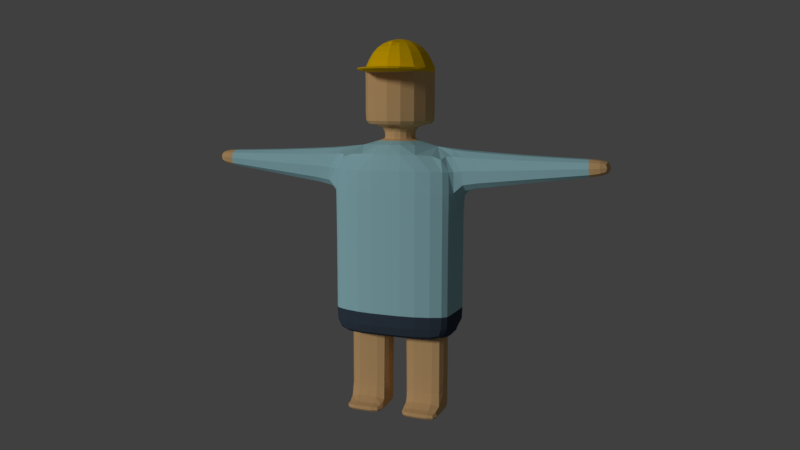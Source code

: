 # Source: 010_013.blend  (saved by Blender 2.79.0; exported with 4.5.12 LTS)
import bpy
from mathutils import Matrix  # noqa: F401  (used for matrix-valued properties, if any)

bpy.ops.wm.read_factory_settings(use_empty=True)
scene = bpy.context.scene
scene.name = 'Scene'

# ---- collections
col_collection_1 = bpy.data.collections.new('Collection 1'); scene.collection.children.link(col_collection_1)

# ---- materials (node trees are filled in below, after node groups)
mat_x = bpy.data.materials.new('マテリアル.帽子')
mat_x.alpha_threshold = 0.0
mat_x.use_transparent_shadow = False
mat_x.diffuse_color = (1.0, 0.6038, 0.0, 1.0)
mat_x.roughness = 0.5
mat_x_1 = bpy.data.materials.new('マテリアル.肌色')
mat_x_1.alpha_threshold = 0.0
mat_x_1.use_transparent_shadow = False
mat_x_1.diffuse_color = (0.8, 0.4985, 0.2274, 1.0)
mat_x_1.roughness = 0.5
mat_x_2 = bpy.data.materials.new('マテリアル.上着')
mat_x_2.alpha_threshold = 0.0
mat_x_2.use_transparent_shadow = False
mat_x_2.diffuse_color = (0.4117, 0.7323, 0.8, 1.0)
mat_x_2.roughness = 0.5
mat_x_3 = bpy.data.materials.new('マテリアル.ズボン')
mat_x_3.alpha_threshold = 0.0
mat_x_3.use_transparent_shadow = False
mat_x_3.diffuse_color = (0.04986, 0.07144, 0.1025, 1.0)
mat_x_3.roughness = 0.5

# ---- material node trees

# ---- world
world_world = bpy.data.worlds.new('World'); scene.world = world_world
world_world.color = (0.05088, 0.05088, 0.05088)
world_world.use_sun_shadow = False
world_world.sun_shadow_jitter_overblur = 0.0
world_world.cycles.sampling_method = 'MANUAL'

# ---- cameras
cam_camera = bpy.data.cameras.new('Camera')
cam_camera.clip_end = 100.0
cam_camera.lens = 35.0
cam_camera.sensor_width = 32.0
cam_camera.sensor_height = 18.0
cam_camera.ortho_scale = 7.314
cam_camera.dof.focus_distance = 0.0
cam_camera.dof.aperture_fstop = 128.0

# ---- lights
light_lamp = bpy.data.lights.new('Lamp', 'SUN')
light_lamp.transmission_factor = 0.0
light_lamp.cutoff_distance = 30.0
light_lamp.angle = 0.1993
light_lamp.energy = 1.0
light_lamp.shadow_buffer_clip_start = 1.001
light_lamp.shadow_soft_size = 0.1
light_lamp.shadow_cascade_max_distance = 1000.0

# ---- meshes
me_x = bpy.data.meshes.new('立方体')
me_x.from_pydata([(0.5, 0.323, 1.379), (0.5, -0.6459, 1.791), (1.0, 0.323, 1.791), (0.5, 0.6459, 1.791), (1.0, -0.323, 1.791), (1.013, 0.323, 3.819), (0.5, -0.323, 1.379), (0.1954, -0.1954, 4.65), (1.013, -0.323, 3.819), (0.5, 0.6459, 3.832), (0.5, -0.6459, 3.832), (1.0, -0.4664, 3.832), (1.0, 0.4664, 3.832), (1.0, 0.323, 1.379), (0.5, -0.6459, 1.379), (1.0, -0.4664, 1.791), (0.5, 0.6459, 1.379), (1.0, 0.4664, 1.791), (0.4466, 0.4466, 5.727), (1.0, -0.323, 1.379), (0.2764, -1.544e-08, 4.65), (1.013, -4.657e-10, 3.819), (1.0, -0.323, 3.015), (0.5, -0.6459, 3.015), (0.5, 0.6459, 3.015), (1.0, 0.323, 3.015), (1.0, 2.223e-17, 1.791), (0.8385, 0.2186, 0.6106), (1.0, -8.999e-18, 3.015), (0.6316, -3.54e-08, 4.878), (1.0, 2.716e-17, 1.379), (1.0, -0.4664, 3.015), (1.0, 0.4664, 3.015), (0.4466, 0.4466, 5.807), (0.6316, -3.54e-08, 5.727), (0.4466, -0.4466, 5.807), (1.0, 0.4664, 1.379), (1.0, -0.4664, 1.379), (0.6316, -3.54e-08, 5.807), (-0.1954, 0.1954, 4.878), (-0.2764, 8.719e-09, 4.878), (-0.1954, -0.1954, 4.878), (0.6316, -3.54e-08, 5.807), (0.4466, -0.4466, 4.878), (0.4466, 0.4466, 4.878), (0.5045, -2.832e-08, 6.072), (0.4466, -0.4466, 5.807), (0.4466, 0.4466, 5.807), (0.3106, -1.974e-08, 6.208), (0.3455, -0.3838, 6.072), (0.3455, 0.3838, 6.072), (0.4466, -0.4466, 5.727), (0.2065, -0.2513, 6.208), (0.2065, 0.2513, 6.208), (-0.07229, 1.054e-09, 6.208), (0.4466, -0.4466, 5.727), (0.4466, -0.9885, 5.807), (0.4466, -0.9885, 5.727), (0.9868, 0.323, 4.497), (0.9868, -0.323, 4.497), (0.5, -0.6459, 4.51), (1.0, -0.4664, 4.51), (0.5, 0.6459, 4.51), (1.0, 0.4664, 4.51), (0.9868, -4.657e-10, 4.497), (0.6316, -3.54e-08, 5.727), (0.5, 0.2186, 1.379), (0.4466, 0.4466, 5.727), (0.8385, 0.2186, 0.1572), (0.5, -0.2186, 1.379), (0.1615, -0.2186, 1.379), (0.8385, -0.2186, 1.379), (0.8385, 2.128e-09, 1.379), (0.2764, -1.544e-08, 4.65), (0.5, 0.2186, 0.6106), (0.1615, 0.2186, 0.6106), (0.5, -0.2186, 0.6106), (0.1615, -0.2186, 0.6106), (0.8385, -0.2186, 0.6106), (0.8385, 3.514e-09, 0.6106), (0.1615, 3.554e-09, 0.6106), (0.5, 0.2186, 0.1572), (0.1615, 0.2186, 0.1572), (0.5, -0.5106, 0.1131), (0.5, -0.2186, 0.1572), (0.1615, -0.2186, 0.1572), (0.8385, -0.2186, 0.1572), (0.8385, 4.568e-09, 0.1572), (0.1615, 4.442e-09, 0.1572), (0.5, 0.09116, -0.0004288), (0.5, -0.2186, -0.0004288), (0.1615, -0.2186, -0.0004288), (0.8385, -0.2186, -0.0004288), (0.8385, 0.09116, -0.0004288), (0.1615, 0.09116, -0.0004288), (0.1615, -0.5106, 0.1131), (0.8385, -0.5106, 0.1131), (0.5, -0.5023, -0.0004288), (0.1615, -0.5023, -0.0004288), (0.8385, -0.5023, -0.0004288), (0.1954, -0.1954, 4.65), (0.1954, 0.1954, 4.65), (0.1615, -0.2186, 1.379), (0.1954, 0.1954, 4.65), (0.5, 0.2186, 1.379), (0.1954, -0.1954, 4.878), (0.2764, -1.544e-08, 4.878), (0.8385, -0.2186, 1.379), (0.1954, 0.1954, 4.878), (0.8385, 2.115e-09, 1.379), (0.5, -0.2186, 1.379), (0.8385, 0.2186, 1.379), (0.1615, 2.058e-09, 1.379), (0.1615, 0.2186, 1.379), (0.1615, 2.065e-09, 1.379), (0.8385, 0.2186, 1.379), (0.1615, 0.2186, 1.379), (0.1323, -1.348e-08, 6.256), (0.09353, -0.09364, 6.256), (0.09353, 0.09364, 6.256), (0.4466, 0.4466, 4.984), (0.6316, -3.54e-08, 4.984), (0.4466, -0.4466, 4.984), (2.156, 0.2716, 4.426), (2.179, 0.2716, 3.983), (2.156, -0.2716, 4.426), (2.179, -0.2716, 3.983), (2.179, -4.163e-10, 3.983), (2.156, -4.163e-10, 4.426), (3.151, 0.2082, 4.394), (3.169, 0.2082, 4.115), (3.151, -0.2082, 4.394), (3.169, -0.2082, 4.115), (3.169, -3.515e-10, 4.115), (3.151, -3.515e-10, 4.394), (3.48, 0.1692, 4.374), (3.493, 0.1692, 4.175), (3.48, -0.1692, 4.374), (3.493, -0.1692, 4.175), (3.493, -3.077e-10, 4.175), (3.48, -3.077e-10, 4.374), (1.307, -0.3089, 4.477), (1.307, -4.521e-10, 4.477), (1.333, -0.3089, 3.864), (1.333, -4.521e-10, 3.864), (1.333, 0.3089, 3.864), (1.307, 0.3089, 4.477), (3.151, -3.515e-10, 4.394), (3.151, 0.2082, 4.394), (3.169, 0.2082, 4.115), (3.169, -3.515e-10, 4.115), (3.151, -0.2082, 4.394), (3.169, -0.2082, 4.115), (3.151, -0.2082, 4.394), (3.151, -3.515e-10, 4.394), (3.169, -3.515e-10, 4.115), (3.169, -0.2082, 4.115), (3.151, 0.2082, 4.394), (3.169, 0.2082, 4.115), (0.149, 0.2186, 1.379), (0.149, -0.2186, 1.379), (0.5, 0.2186, 1.379), (0.8385, -0.2186, 1.379), (0.149, 1.998e-09, 1.379), (0.8385, 0.2186, 1.379), (0.5, -0.2186, 1.379), (0.8385, 2.043e-09, 1.379), (0.5, 0.6459, 1.791), (1.0, -0.323, 1.791), (1.0, 0.323, 1.791), (0.5, -0.6459, 1.791), (1.0, 2.223e-17, 1.791), (1.0, 0.4664, 1.791), (1.0, -0.4664, 1.791), (0.5, -0.6459, 1.791), (0.5, 0.6459, 1.791), (1.0, -0.323, 1.791), (1.0, 0.323, 1.791), (1.0, 2.223e-17, 1.791), (1.0, 0.4664, 1.791), (1.0, -0.4664, 1.791), (-0.5, 0.323, 1.379), (-0.5, -0.6459, 1.791), (-1.0, 0.323, 1.791), (-0.5, 0.6459, 1.791), (-1.0, -0.323, 1.791), (-1.013, 0.323, 3.819), (-0.5, -0.323, 1.379), (-0.1954, -0.1954, 4.65), (-1.013, -0.323, 3.819), (-0.5, 0.6459, 3.832), (-0.5, -0.6459, 3.832), (-1.0, -0.4664, 3.832), (-1.0, 0.4664, 3.832), (-1.0, 0.323, 1.379), (-0.5, -0.6459, 1.379), (-1.0, -0.4664, 1.791), (-0.5, 0.6459, 1.379), (0.0, 0.2764, 4.65), (-1.0, 0.4664, 1.791), (0.0, 0.323, 1.379), (-0.4466, 0.4466, 5.727), (0.0, -0.6459, 1.791), (-1.0, -0.323, 1.379), (-0.2764, -1.544e-08, 4.65), (0.0, -0.2764, 4.65), (0.0, 0.6459, 3.832), (-1.013, -4.657e-10, 3.819), (-1.0, -0.323, 3.015), (0.0, -0.323, 1.379), (-0.5, -0.6459, 3.015), (0.0, 0.6459, 1.791), (-0.5, 0.6459, 3.015), (-1.0, 0.323, 3.015), (-1.0, 2.223e-17, 1.791), (0.0, -0.6459, 3.832), (-0.8385, 0.2186, 0.6106), (0.0, -5.748e-11, 1.379), (-1.0, -8.999e-18, 3.015), (0.0, -0.6459, 3.015), (0.0, 0.6459, 3.015), (-0.6316, -3.54e-08, 4.878), (0.0, 0.6459, 1.379), (-1.0, 2.716e-17, 1.379), (0.0, -0.6459, 1.379), (-1.0, -0.4664, 3.015), (-1.0, 0.4664, 3.015), (-0.4466, 0.4466, 5.807), (-0.6316, -3.54e-08, 5.727), (-0.4466, -0.4466, 5.807), (-1.0, 0.4664, 1.379), (0.0, -0.6316, 5.727), (-1.0, -0.4664, 1.379), (0.0, 0.6316, 5.807), (-0.6316, -3.54e-08, 5.807), (0.1954, 0.1954, 4.878), (0.2764, 8.719e-09, 4.878), (0.0, 0.2764, 4.878), (0.0, -0.6316, 5.807), (0.1954, -0.1954, 4.878), (0.0, -0.2764, 4.878), (-0.6316, -3.54e-08, 5.807), (-0.4466, -0.4466, 4.878), (0.0, 0.6316, 4.878), (-0.4466, 0.4466, 4.878), (0.0, -0.6316, 4.878), (-0.5045, -2.832e-08, 6.072), (-0.4466, -0.4466, 5.807), (0.0, 0.6316, 5.807), (-0.4466, 0.4466, 5.807), (0.0, -0.6316, 5.807), (-0.3106, -1.974e-08, 6.208), (-0.3455, -0.3838, 6.072), (0.0, 0.5427, 6.072), (-0.3455, 0.3838, 6.072), (0.0, -0.5427, 6.072), (-0.4466, -0.4466, 5.727), (-0.2065, -0.2513, 6.208), (0.0, 0.3554, 6.208), (-0.2065, 0.2513, 6.208), (0.0, -0.3554, 6.208), (0.07229, 1.054e-09, 6.208), (0.0, 0.6316, 5.727), (0.0, 0.6316, 5.727), (0.0, -0.6316, 5.727), (-0.4466, -0.4466, 5.727), (0.0, -1.174, 5.727), (0.0, -1.174, 5.807), (-0.4466, -0.9885, 5.807), (-0.4466, -0.9885, 5.727), (-0.9868, 0.323, 4.497), (-0.9868, -0.323, 4.497), (-0.5, -0.6459, 4.51), (-1.0, -0.4664, 4.51), (-0.5, 0.6459, 4.51), (-1.0, 0.4664, 4.51), (0.0, -0.6459, 4.51), (-0.9868, -4.657e-10, 4.497), (0.0, 0.6459, 4.51), (-0.6316, -3.54e-08, 5.727), (-0.5, 0.2186, 1.379), (-0.4466, 0.4466, 5.727), (-0.8385, 0.2186, 0.1572), (-0.5, -0.2186, 1.379), (-0.1615, -0.2186, 1.379), (-0.8385, -0.2186, 1.379), (-0.8385, 2.128e-09, 1.379), (-0.2764, -1.544e-08, 4.65), (-0.5, 0.2186, 0.6106), (-0.1615, 0.2186, 0.6106), (-0.5, -0.2186, 0.6106), (-0.1615, -0.2186, 0.6106), (-0.8385, -0.2186, 0.6106), (-0.8385, 3.514e-09, 0.6106), (-0.1615, 3.554e-09, 0.6106), (-0.5, 0.2186, 0.1572), (-0.1615, 0.2186, 0.1572), (-0.5, -0.5106, 0.1131), (-0.5, -0.2186, 0.1572), (-0.1615, -0.2186, 0.1572), (-0.8385, -0.2186, 0.1572), (-0.8385, 4.568e-09, 0.1572), (-0.1615, 4.442e-09, 0.1572), (-0.5, 0.09116, -0.0004288), (-0.5, -0.2186, -0.0004288), (-0.1615, -0.2186, -0.0004288), (-0.8385, -0.2186, -0.0004288), (-0.8385, 0.09116, -0.0004288), (-0.1615, 0.09116, -0.0004288), (-0.1615, -0.5106, 0.1131), (-0.8385, -0.5106, 0.1131), (-0.5, -0.5023, -0.0004288), (-0.1615, -0.5023, -0.0004288), (-0.8385, -0.5023, -0.0004288), (0.0, -0.2764, 4.65), (0.0, 0.2764, 4.65), (-0.1954, -0.1954, 4.65), (-0.1954, 0.1954, 4.65), (-0.1615, -0.2186, 1.379), (-0.1954, 0.1954, 4.65), (-0.5, 0.2186, 1.379), (-0.1954, -0.1954, 4.878), (-0.2764, -1.544e-08, 4.878), (-0.8385, -0.2186, 1.379), (-0.1954, 0.1954, 4.878), (-0.8385, 2.115e-09, 1.379), (-0.5, -0.2186, 1.379), (-0.8385, 0.2186, 1.379), (-0.1615, 2.058e-09, 1.379), (-0.1615, 0.2186, 1.379), (-0.1615, 2.065e-09, 1.379), (-0.8385, 0.2186, 1.379), (-0.1615, 0.2186, 1.379), (-0.1323, -1.348e-08, 6.256), (-0.09353, -0.09364, 6.256), (0.0, 0.1324, 6.256), (-0.09353, 0.09364, 6.256), (0.0, -0.1324, 6.256), (0.0, -5.729e-09, 6.276), (-0.4466, 0.4466, 4.984), (0.0, -0.6316, 4.984), (-0.6316, -3.54e-08, 4.984), (0.0, 0.6316, 4.984), (-0.4466, -0.4466, 4.984), (-2.156, 0.2716, 4.426), (-2.179, 0.2716, 3.983), (-2.156, -0.2716, 4.426), (-2.179, -0.2716, 3.983), (-2.179, -4.163e-10, 3.983), (-2.156, -4.163e-10, 4.426), (-3.151, 0.2082, 4.394), (-3.169, 0.2082, 4.115), (-3.151, -0.2082, 4.394), (-3.169, -0.2082, 4.115), (-3.169, -3.515e-10, 4.115), (-3.151, -3.515e-10, 4.394), (-3.48, 0.1692, 4.374), (-3.493, 0.1692, 4.175), (-3.48, -0.1692, 4.374), (-3.493, -0.1692, 4.175), (-3.493, -3.077e-10, 4.175), (-3.48, -3.077e-10, 4.374), (-1.307, -0.3089, 4.477), (-1.307, -4.521e-10, 4.477), (-1.333, -0.3089, 3.864), (-1.333, -4.521e-10, 3.864), (-1.333, 0.3089, 3.864), (-1.307, 0.3089, 4.477), (-3.151, -3.515e-10, 4.394), (-3.151, 0.2082, 4.394), (-3.169, 0.2082, 4.115), (-3.169, -3.515e-10, 4.115), (-3.151, -0.2082, 4.394), (-3.169, -0.2082, 4.115), (-3.151, -0.2082, 4.394), (-3.151, -3.515e-10, 4.394), (-3.169, -3.515e-10, 4.115), (-3.169, -0.2082, 4.115), (-3.151, 0.2082, 4.394), (-3.169, 0.2082, 4.115), (-0.149, 0.2186, 1.379), (-0.149, -0.2186, 1.379), (-0.5, 0.2186, 1.379), (-0.8385, -0.2186, 1.379), (-0.149, 1.998e-09, 1.379), (-0.8385, 0.2186, 1.379), (-0.5, -0.2186, 1.379), (-0.8385, 2.043e-09, 1.379), (-0.5, 0.6459, 1.791), (-1.0, -0.323, 1.791), (-1.0, 0.323, 1.791), (-0.5, -0.6459, 1.791), (-1.0, 2.223e-17, 1.791), (0.0, 0.6459, 1.791), (0.0, -0.6459, 1.791), (-1.0, 0.4664, 1.791), (-1.0, -0.4664, 1.791), (-0.5, -0.6459, 1.791), (-0.5, 0.6459, 1.791), (-1.0, -0.323, 1.791), (-1.0, 0.323, 1.791), (-1.0, 2.223e-17, 1.791), (0.0, 0.6459, 1.791), (0.0, -0.6459, 1.791), (-1.0, 0.4664, 1.791), (-1.0, -0.4664, 1.791)], [(39, 40), (40, 41), (41, 240), (39, 237), (235, 236), (236, 239), (239, 240), (235, 237)], [(393, 220, 24, 167), (177, 2, 26, 178), (174, 1, 202, 403), (180, 15, 1, 174), (171, 28, 22, 168), (179, 17, 2, 177), (172, 32, 25, 169), (402, 211, 3, 175), (176, 4, 15, 180), (25, 5, 21, 28), (209, 6, 14, 224), (30, 19, 71, 72), (60, 7, 205, 276), (200, 0, 66, 113), (32, 12, 5, 25), (62, 103, 20, 7, 60, 61, 59, 64, 58, 63), (222, 16, 0, 200), (173, 31, 23, 170), (67, 263, 262, 18), (28, 21, 8, 22), (24, 9, 12, 32), (23, 10, 215, 219), (65, 67, 18, 34), (250, 46, 35, 238), (13, 30, 72, 111), (31, 11, 10, 23), (220, 206, 9, 24), (22, 8, 11, 31), (16, 36, 13, 0), (6, 209, 70, 69), (42, 47, 33, 38), (178, 26, 4, 176), (175, 3, 17, 179), (170, 23, 219, 394), (169, 25, 28, 171), (167, 24, 32, 172), (168, 22, 31, 173), (51, 65, 34, 55), (6, 19, 37, 14), (47, 248, 233, 33), (264, 51, 55, 231), (46, 42, 38, 35), (120, 342, 263, 67), (121, 120, 67, 65), (105, 106, 29, 43), (108, 237, 243, 44), (122, 121, 65, 51), (340, 122, 51, 264), (18, 262, 248, 47), (46, 250, 267, 56), (106, 108, 44, 29), (240, 105, 43, 245), (238, 35, 49, 255), (38, 33, 50, 45), (55, 34, 42, 46), (34, 18, 47, 42), (255, 49, 52, 260), (45, 50, 53, 48), (49, 45, 48, 52), (50, 253, 258, 53), (33, 233, 253, 50), (35, 38, 45, 49), (258, 54, 338, 335), (53, 258, 335, 119), (205, 7, 100, 314), (20, 103, 101, 73), (7, 20, 73, 100), (103, 198, 315, 101), (266, 57, 56, 267), (231, 55, 57, 266), (55, 46, 56, 57), (10, 60, 276, 215), (9, 62, 63, 12), (8, 59, 61, 11), (206, 278, 62, 9), (11, 61, 60, 10), (12, 63, 58, 5), (161, 164, 27, 74), (163, 159, 75, 80), (162, 165, 76, 78), (164, 166, 79, 27), (209, 217, 114, 70), (19, 6, 69, 71), (217, 200, 113, 114), (0, 13, 111, 66), (27, 79, 87, 68), (79, 78, 86, 87), (75, 74, 81, 82), (76, 77, 85, 84), (160, 163, 80, 77), (165, 160, 77, 76), (159, 161, 74, 75), (166, 162, 78, 79), (87, 86, 92, 93), (92, 86, 96, 99), (85, 88, 94, 91), (78, 76, 84, 86), (80, 75, 82, 88), (74, 27, 68, 81), (77, 80, 88, 85), (89, 93, 92, 90), (94, 89, 90, 91), (81, 89, 94, 82), (68, 87, 93), (90, 92, 99, 97), (88, 82, 94), (83, 95, 98, 97), (96, 83, 97, 99), (84, 85, 95, 83), (91, 90, 97, 98), (85, 91, 98, 95), (86, 84, 83, 96), (81, 68, 93, 89), (198, 103, 62, 278), (314, 100, 105, 240), (73, 101, 108, 106), (100, 73, 106, 105), (101, 315, 237, 108), (66, 111, 115, 104), (114, 113, 116, 112), (71, 69, 110, 107), (111, 72, 109, 115), (70, 114, 112, 102), (69, 70, 102, 110), (113, 66, 104, 116), (72, 71, 107, 109), (117, 338, 337, 118), (119, 335, 338, 117), (52, 48, 117, 118), (54, 260, 337, 338), (48, 53, 119, 117), (260, 52, 118, 337), (245, 43, 122, 340), (43, 29, 121, 122), (29, 44, 120, 121), (44, 243, 342, 120), (142, 141, 125, 128), (148, 147, 134, 129), (141, 143, 126, 125), (143, 144, 127, 126), (144, 145, 124, 127), (146, 142, 128, 123), (145, 146, 123, 124), (154, 153, 137, 140), (150, 149, 130, 133), (149, 148, 129, 130), (147, 151, 131, 134), (152, 150, 133, 132), (151, 152, 132, 131), (135, 140, 137, 138, 139, 136), (156, 155, 139, 138), (153, 156, 138, 137), (157, 154, 140, 135), (155, 158, 136, 139), (158, 157, 135, 136), (5, 58, 146, 145), (58, 64, 142, 146), (21, 5, 145, 144), (8, 21, 144, 143), (59, 8, 143, 141), (64, 59, 141, 142), (125, 126, 152, 151), (126, 127, 150, 152), (128, 125, 151, 147), (124, 123, 148, 149), (127, 124, 149, 150), (123, 128, 147, 148), (130, 129, 157, 158), (133, 130, 158, 155), (129, 134, 154, 157), (131, 132, 156, 153), (132, 133, 155, 156), (134, 131, 153, 154), (109, 107, 162, 166), (116, 104, 161, 159), (110, 102, 160, 165), (102, 112, 163, 160), (115, 109, 166, 164), (107, 110, 165, 162), (112, 116, 159, 163), (104, 115, 164, 161), (4, 168, 173, 15), (3, 167, 172, 17), (2, 169, 171, 26), (1, 170, 394, 202), (15, 173, 170, 1), (17, 172, 169, 2), (26, 171, 168, 4), (211, 393, 167, 3), (16, 175, 179, 36), (30, 178, 176, 19), (19, 176, 180, 37), (222, 402, 175, 16), (36, 179, 177, 13), (37, 180, 174, 14), (14, 174, 403, 224), (13, 177, 178, 30), (393, 388, 212, 220), (400, 401, 214, 183), (397, 403, 202, 182), (405, 397, 182, 196), (392, 389, 208, 218), (404, 400, 183, 199), (395, 390, 213, 226), (402, 398, 184, 211), (399, 405, 196, 185), (213, 218, 207, 186), (209, 224, 195, 187), (223, 286, 285, 203), (272, 276, 205, 188), (200, 329, 280, 181), (226, 213, 186, 193), (274, 275, 270, 277, 271, 273, 272, 188, 204, 319), (222, 200, 181, 197), (396, 391, 210, 225), (281, 201, 262, 263), (218, 208, 189, 207), (212, 226, 193, 190), (210, 219, 215, 191), (279, 228, 201, 281), (250, 238, 229, 247), (194, 327, 286, 223), (225, 210, 191, 192), (220, 212, 190, 206), (208, 225, 192, 189), (197, 181, 194, 230), (187, 283, 284, 209), (241, 234, 227, 249), (401, 399, 185, 214), (398, 404, 199, 184), (391, 394, 219, 210), (390, 392, 218, 213), (388, 395, 226, 212), (389, 396, 225, 208), (256, 265, 228, 279), (187, 195, 232, 203), (249, 227, 233, 248), (264, 231, 265, 256), (247, 229, 234, 241), (339, 281, 263, 342), (341, 279, 281, 339), (321, 242, 221, 322), (324, 244, 243, 237), (343, 256, 279, 341), (340, 264, 256, 343), (201, 249, 248, 262), (247, 268, 267, 250), (322, 221, 244, 324), (240, 245, 242, 321), (238, 255, 252, 229), (234, 246, 254, 227), (265, 247, 241, 228), (228, 241, 249, 201), (255, 260, 257, 252), (246, 251, 259, 254), (252, 257, 251, 246), (254, 259, 258, 253), (227, 254, 253, 233), (229, 252, 246, 234), (258, 335, 338, 261), (259, 336, 335, 258), (205, 314, 316, 188), (204, 287, 317, 319), (188, 316, 287, 204), (319, 317, 315, 198), (266, 267, 268, 269), (231, 266, 269, 265), (265, 269, 268, 247), (191, 215, 276, 272), (190, 193, 275, 274), (189, 192, 273, 271), (206, 190, 274, 278), (192, 191, 272, 273), (193, 186, 270, 275), (382, 288, 216, 385), (384, 294, 289, 380), (383, 292, 290, 386), (385, 216, 293, 387), (209, 284, 330, 217), (203, 285, 283, 187), (217, 330, 329, 200), (181, 280, 327, 194), (216, 282, 301, 293), (293, 301, 300, 292), (289, 296, 295, 288), (290, 298, 299, 291), (381, 291, 294, 384), (386, 290, 291, 381), (380, 289, 288, 382), (387, 293, 292, 383), (301, 307, 306, 300), (306, 313, 310, 300), (299, 305, 308, 302), (292, 300, 298, 290), (294, 302, 296, 289), (288, 295, 282, 216), (291, 299, 302, 294), (303, 304, 306, 307), (308, 305, 304, 303), (295, 296, 308, 303), (282, 307, 301), (304, 311, 313, 306), (302, 308, 296), (297, 311, 312, 309), (310, 313, 311, 297), (298, 297, 309, 299), (305, 312, 311, 304), (299, 309, 312, 305), (300, 310, 297, 298), (295, 303, 307, 282), (198, 278, 274, 319), (314, 240, 321, 316), (287, 322, 324, 317), (316, 321, 322, 287), (317, 324, 237, 315), (280, 320, 331, 327), (330, 328, 332, 329), (285, 323, 326, 283), (327, 331, 325, 286), (284, 318, 328, 330), (283, 326, 318, 284), (329, 332, 320, 280), (286, 325, 323, 285), (333, 334, 337, 338), (336, 333, 338, 335), (257, 334, 333, 251), (261, 338, 337, 260), (251, 333, 336, 259), (260, 337, 334, 257), (245, 340, 343, 242), (242, 343, 341, 221), (221, 341, 339, 244), (244, 339, 342, 243), (363, 349, 346, 362), (369, 350, 355, 368), (362, 346, 347, 364), (364, 347, 348, 365), (365, 348, 345, 366), (367, 344, 349, 363), (366, 345, 344, 367), (375, 361, 358, 374), (371, 354, 351, 370), (370, 351, 350, 369), (368, 355, 352, 372), (373, 353, 354, 371), (372, 352, 353, 373), (356, 357, 360, 359, 358, 361), (377, 359, 360, 376), (374, 358, 359, 377), (378, 356, 361, 375), (376, 360, 357, 379), (379, 357, 356, 378), (186, 366, 367, 270), (270, 367, 363, 277), (207, 365, 366, 186), (189, 364, 365, 207), (271, 362, 364, 189), (277, 363, 362, 271), (346, 372, 373, 347), (347, 373, 371, 348), (349, 368, 372, 346), (345, 370, 369, 344), (348, 371, 370, 345), (344, 369, 368, 349), (351, 379, 378, 350), (354, 376, 379, 351), (350, 378, 375, 355), (352, 374, 377, 353), (353, 377, 376, 354), (355, 375, 374, 352), (325, 387, 383, 323), (332, 380, 382, 320), (326, 386, 381, 318), (318, 381, 384, 328), (331, 385, 387, 325), (323, 383, 386, 326), (328, 384, 380, 332), (320, 382, 385, 331), (185, 196, 396, 389), (184, 199, 395, 388), (183, 214, 392, 390), (182, 202, 394, 391), (196, 182, 391, 396), (199, 183, 390, 395), (214, 185, 389, 392), (211, 184, 388, 393), (197, 230, 404, 398), (223, 203, 399, 401), (203, 232, 405, 399), (222, 197, 398, 402), (230, 194, 400, 404), (232, 195, 397, 405), (195, 224, 403, 397), (194, 223, 401, 400)])
me_x.polygons.foreach_set('material_index', [2, 3, 3, 3, 2, 3, 2, 3, 3, 2, 3, 3, 2, 3, 2, 2, 3, 2, 1, 2, 2, 2, 1, 0, 3, 2, 2, 2, 3, 3, 0, 3, 3, 2, 2, 2, 2, 1, 3, 0, 1, 0, 1, 1, 1, 1, 1, 1, 0, 0, 1, 1, 0, 0, 0, 0, 0, 0, 0, 0, 0, 0, 0, 0, 1, 1, 1, 1, 0, 0, 0, 2, 2, 2, 2, 2, 2, 1, 1, 1, 1, 3, 3, 3, 3, 1, 1, 1, 1, 1, 1, 1, 1, 1, 1, 1, 1, 1, 1, 1, 1, 1, 1, 1, 1, 1, 1, 1, 1, 1, 1, 1, 1, 2, 1, 1, 1, 1, 3, 3, 3, 3, 3, 3, 3, 3, 0, 0, 0, 0, 0, 0, 1, 1, 1, 1, 2, 2, 2, 2, 2, 2, 2, 1, 2, 2, 2, 2, 2, 1, 1, 1, 1, 1, 1, 2, 2, 2, 2, 2, 2, 2, 2, 2, 2, 2, 2, 1, 1, 1, 1, 1, 1, 1, 1, 1, 1, 1, 1, 1, 1, 2, 2, 2, 2, 2, 2, 2, 2, 3, 3, 3, 3, 3, 3, 3, 3, 2, 3, 3, 3, 2, 3, 2, 3, 3, 2, 3, 3, 2, 3, 2, 2, 3, 2, 1, 2, 2, 2, 1, 0, 3, 2, 2, 2, 3, 3, 0, 3, 3, 2, 2, 2, 2, 1, 3, 0, 1, 0, 1, 1, 1, 1, 1, 1, 0, 0, 1, 1, 0, 0, 0, 0, 0, 0, 0, 0, 0, 0, 0, 0, 1, 1, 1, 1, 0, 0, 0, 2, 2, 2, 2, 2, 2, 1, 1, 1, 1, 3, 3, 3, 3, 1, 1, 1, 1, 1, 1, 1, 1, 1, 1, 1, 1, 1, 1, 1, 1, 1, 1, 1, 1, 1, 1, 1, 1, 1, 1, 1, 1, 2, 1, 1, 1, 1, 3, 3, 3, 3, 3, 3, 3, 3, 0, 0, 0, 0, 0, 0, 1, 1, 1, 1, 2, 2, 2, 2, 2, 2, 2, 1, 2, 2, 2, 2, 2, 1, 1, 1, 1, 1, 1, 2, 2, 2, 2, 2, 2, 2, 2, 2, 2, 2, 2, 1, 1, 1, 1, 1, 1, 1, 1, 1, 1, 1, 1, 1, 1, 2, 2, 2, 2, 2, 2, 2, 2, 3, 3, 3, 3, 3, 3, 3, 3])
me_x.materials.append(mat_x)
me_x.materials.append(mat_x_1)
me_x.materials.append(mat_x_2)
me_x.materials.append(mat_x_3)
me_x.use_remesh_preserve_volume = False
me_x.use_remesh_preserve_attributes = False
me_x.use_mirror_vertex_groups = False
me_x.update()
arm_x = bpy.data.armatures.new('アーマチュア')  # bones are not reproduced

# ---- objects
ob_x = bpy.data.objects.new('アーマチュア', arm_x)
ob_x_1 = bpy.data.objects.new('立方体', me_x)
ob_x_2 = bpy.data.objects.new('エンプティ', None)
ob_camera = bpy.data.objects.new('Camera', cam_camera)
ob_lamp = bpy.data.objects.new('Lamp', light_lamp)

# ---- transforms, parenting, visibility, modifiers, constraints
ob_x.location = (0.0, 0.0, 0.0)
ob_x.show_in_front = True
ob_x.lineart.crease_threshold = 0.0
ob_x_1.parent = ob_x
ob_x_1.location = (0.0, 0.0, 0.0)
ob_x_1.rotation_euler = (6.217e-14, 0.0009135, 1.361e-10)
ob_x_1.lineart.crease_threshold = 0.0
_vg = ob_x_1.vertex_groups.new(name='body')
for _i, _w in zip([0, 1, 2, 3, 4, 5, 6, 8, 9, 10, 11, 12, 13, 14, 15, 16, 17, 19, 21, 22, 23, 24, 25, 26, 28, 31, 32, 36, 37, 60, 62, 66, 69, 70, 71, 102, 104, 107, 110, 111, 112, 113, 114, 115, 116, 159, 160, 163, 167, 168, 169, 170, 171, 172, 173, 174, 175, 176, 177, 178, 179, 180, 181, 182, 183, 184, 185, 186, 187, 189, 190, 191, 192, 193, 194, 195, 196, 197, 199, 200, 202, 203, 206, 207, 208, 209, 210, 211, 212, 213, 214, 215, 217, 218, 219, 220, 222, 224, 225, 226, 230, 232, 272, 274, 276, 278, 280, 283, 284, 285, 318, 320, 323, 326, 327, 328, 329, 330, 331, 332, 380, 381, 384, 388, 389, 390, 391, 392, 393, 394, 395, 396, 397, 398, 399, 400, 401, 402, 403, 404, 405], [0.102, 0.1866, 0.05496, 0.1837, 0.05568, 0.05049, 0.1279, 0.04684, 0.2292, 0.2278, 0.1077, 0.1057, 0.01428, 0.1553, 0.0786, 0.1443, 0.07735, 0.02173, 0.07068, 0.6629, 0.7665, 0.7658, 0.6601, 0.0304, 0.6506, 0.6827, 0.6803, 0.05972, 0.06141, 0.03335, 0.03703, 0.06749, 0.08379, 0.3421, 0.01281, 0.2937, 0.0614, 0.009543, 0.07467, 0.004184, 0.3228, 0.3289, 0.3745, 0.001573, 0.2841, 0.106, 0.1071, 0.121, 0.2259, 0.09218, 0.09173, 0.2272, 0.0751, 0.1157, 0.1165, 0.1777, 0.1737, 0.04596, 0.0442, 0.01598, 0.06894, 0.07047, 0.1053, 0.1868, 0.05509, 0.1842, 0.05555, 0.05089, 0.1278, 0.0479, 0.2294, 0.228, 0.1083, 0.1061, 0.01508, 0.1553, 0.07853, 0.1457, 0.07758, 0.5441, 0.6324, 0.01942, 0.6094, 0.07138, 0.6649, 0.5496, 0.7679, 0.6305, 0.7672, 0.662, 0.03032, 0.6079, 0.4956, 0.6527, 0.8624, 0.8621, 0.5839, 0.5871, 0.6845, 0.6822, 0.06022, 0.0609, 0.03099, 0.03715, 0.09171, 0.09359, 0.07353, 0.08353, 0.3426, 0.008184, 0.2941, 0.06644, 0.00587, 0.07446, 0.005611, 0.3236, 0.3307, 0.3753, 0.003308, 0.2859, 0.1067, 0.1072, 0.1214, 0.2264, 0.09232, 0.09196, 0.2275, 0.07525, 0.6572, 0.6581, 0.116, 0.1166, 0.1777, 0.1743, 0.04547, 0.04446, 0.0158, 0.6216, 0.624, 0.06918, 0.07031]): _vg.add([_i], _w, 'REPLACE')
_vg = ob_x_1.vertex_groups.new(name='neck')
for _i, _w in zip([7, 9, 10, 20, 29, 43, 44, 60, 61, 62, 63, 64, 73, 100, 101, 103, 105, 106, 108, 120, 121, 122, 188, 190, 191, 198, 204, 205, 206, 215, 221, 237, 240, 242, 243, 244, 245, 270, 271, 272, 273, 274, 275, 276, 278, 287, 314, 315, 316, 317, 319, 321, 322, 324, 339, 340, 341, 342, 343], [0.6972, 0.04059, 0.03885, 0.751, 0.1024, 0.09866, 0.1007, 0.2133, 0.0603, 0.2288, 0.05784, 0.034, 0.6972, 0.6916, 0.6926, 0.7297, 0.2275, 0.2346, 0.2307, 0.04085, 0.0422, 0.03836, 0.7071, 0.0418, 0.03873, 0.7854, 0.7758, 0.7809, 0.07826, 0.07942, 0.1007, 0.2183, 0.2017, 0.09735, 0.09434, 0.09941, 0.08255, 0.0008828, 0.005303, 0.2118, 0.06285, 0.2322, 0.06324, 0.6065, 0.6038, 0.7122, 0.7197, 0.7272, 0.6997, 0.7013, 0.7418, 0.226, 0.2332, 0.2294, 0.03899, 0.02815, 0.03964, 0.03627, 0.03651]): _vg.add([_i], _w, 'REPLACE')
_vg = ob_x_1.vertex_groups.new(name='head')
for _i, _w in zip([7, 18, 20, 29, 33, 34, 35, 38, 42, 43, 44, 45, 46, 47, 48, 49, 50, 51, 52, 53, 54, 55, 56, 57, 65, 67, 73, 100, 101, 103, 105, 106, 108, 117, 118, 119, 120, 121, 122, 141, 143, 144, 188, 198, 201, 204, 205, 221, 227, 228, 229, 231, 233, 234, 237, 238, 240, 241, 242, 243, 244, 245, 246, 247, 248, 249, 250, 251, 252, 253, 254, 255, 256, 257, 258, 259, 260, 261, 262, 263, 264, 265, 266, 267, 268, 269, 276, 278, 279, 281, 287, 314, 315, 316, 317, 319, 321, 322, 324, 333, 334, 335, 336, 337, 338, 339, 340, 341, 342, 343], [4.962e-06, 0.9928, 3.852e-21, 0.886, 0.9951, 0.9927, 0.9959, 0.995, 0.9939, 0.8902, 0.8884, 0.9977, 0.9948, 0.994, 0.9989, 0.998, 0.9976, 0.9893, 0.9989, 0.9989, 1.0, 0.9936, 0.9952, 0.9951, 0.9885, 0.9886, 0.04826, 0.225, 0.2287, 4.429e-06, 0.7464, 0.7386, 0.744, 0.9993, 0.9992, 0.9993, 0.9497, 0.9487, 0.9509, 0.0, 0.0, 0.0, 8.279e-05, 0.103, 0.9931, 5.11e-07, 0.02107, 0.889, 0.9953, 0.9931, 0.9961, 0.9927, 0.9952, 0.9953, 0.7617, 0.9972, 0.7788, 0.9943, 0.8923, 0.8966, 0.8904, 0.9092, 0.9978, 0.995, 0.9942, 0.9942, 0.9966, 0.999, 0.9981, 0.9977, 0.9977, 0.9982, 0.9897, 0.9989, 0.9991, 0.9989, 0.9986, 1.0, 0.9931, 0.9891, 0.9897, 0.9938, 0.9955, 0.9957, 0.9953, 0.9952, 0.006601, 0.007576, 0.9891, 0.989, 0.1677, 0.2176, 0.2132, 0.2207, 0.2243, 7.256e-05, 0.7496, 0.743, 0.747, 0.9994, 0.9993, 0.9995, 0.9993, 0.9995, 1.0, 0.951, 0.9569, 0.9506, 0.9526, 0.9522]): _vg.add([_i], _w, 'REPLACE')
_vg = ob_x_1.vertex_groups.new(name='arm.L')
for _i, _w in zip([5, 7, 8, 9, 10, 11, 12, 20, 21, 22, 23, 24, 25, 28, 31, 32, 58, 59, 60, 61, 62, 63, 64, 73, 100, 101, 103, 141, 142, 143, 144, 145, 146, 190, 191, 198, 205, 206, 215, 219, 220, 235, 236, 239, 274, 276, 278, 314], [0.5048, 0.1592, 0.5007, 0.6097, 0.6102, 0.6425, 0.6436, 0.1308, 0.4395, 0.1091, 0.08412, 0.08426, 0.1092, 0.1073, 0.1097, 0.1103, 0.8219, 0.8198, 0.6705, 0.8219, 0.6522, 0.8314, 0.8256, 0.06627, 0.06327, 0.06033, 0.1413, 0.08313, 0.08155, 0.06024, 0.04997, 0.06138, 0.08386, 0.02249, 0.02156, 0.03743, 0.03961, 0.1365, 0.1362, 0.005872, 0.005997, 1.0, 1.0, 1.0, 0.001584, 0.1297, 0.1304, 0.002]): _vg.add([_i], _w, 'REPLACE')
_vg = ob_x_1.vertex_groups.new(name='arm.001.L')
for _i, _w in zip([5, 8, 9, 10, 11, 12, 21, 22, 24, 25, 28, 31, 32, 58, 59, 61, 63, 64, 123, 124, 125, 126, 127, 128, 141, 142, 143, 144, 145, 146, 149, 151, 215, 220], [0.002513, 0.1334, 0.05755, 0.01583, 0.03586, 0.02969, 0.06704, 0.032, 0.0, 0.002972, 0.0001301, 0.05047, 0.01901, 0.7591, 0.7591, 0.7096, 0.7088, 0.7581, 0.9763, 0.9762, 0.9759, 0.9767, 0.9804, 0.98, 0.9118, 0.913, 0.9268, 0.9411, 0.9301, 0.9116, 0.000847, 0.0005777, 0.0, 0.0]): _vg.add([_i], _w, 'REPLACE')
_vg = ob_x_1.vertex_groups.new(name='arm.002.L')
for _i, _w in zip([129, 130, 131, 132, 133, 134, 135, 136, 137, 138, 139, 140, 147, 148, 149, 150, 151, 152, 153, 154, 155, 156, 157, 158], [0.9944, 0.9942, 0.9943, 0.9943, 0.9967, 0.9971, 0.9995, 0.9995, 0.9995, 0.9995, 0.9998, 0.9998, 0.9837, 0.9753, 0.9745, 0.9826, 0.9747, 0.9751, 0.9971, 0.9987, 0.9985, 0.9971, 0.9972, 0.997]): _vg.add([_i], _w, 'REPLACE')
_vg = ob_x_1.vertex_groups.new(name='arm.R')
for _i, _w in zip([9, 10, 39, 40, 41, 62, 186, 188, 189, 190, 191, 192, 193, 198, 204, 205, 206, 207, 208, 210, 212, 213, 215, 218, 219, 220, 225, 226, 270, 271, 272, 273, 274, 275, 276, 277, 278, 287, 314, 316, 317, 319, 362, 363, 364, 365, 366, 367], [0.02213, 0.02162, 1.0, 1.0, 1.0, 0.00111, 0.5017, 0.1525, 0.4977, 0.6075, 0.609, 0.6378, 0.6401, 0.03492, 0.1118, 0.0374, 0.1359, 0.4379, 0.1079, 0.08334, 0.08342, 0.108, 0.1359, 0.1062, 0.005528, 0.005568, 0.1085, 0.1092, 0.7814, 0.7822, 0.6711, 0.7874, 0.6452, 0.8057, 0.1297, 0.4445, 0.1289, 0.05701, 3.309e-05, 0.059, 0.05627, 0.1352, 0.07598, 0.05556, 0.0585, 0.04815, 0.05978, 0.07618]): _vg.add([_i], _w, 'REPLACE')
_vg = ob_x_1.vertex_groups.new(name='arm.001.R')
for _i, _w in zip([186, 188, 189, 190, 191, 192, 193, 204, 207, 208, 210, 212, 213, 218, 225, 226, 270, 271, 272, 273, 274, 275, 277, 287, 316, 319, 344, 345, 346, 347, 348, 349, 362, 363, 364, 365, 366, 367, 369, 372, 389], [0.009937, 0.0, 0.05438, 0.04915, 0.05978, 6.342e-09, 3.039e-21, 0.0, 0.08539, 9.308e-12, 0.0, 0.0, 1.051e-12, 5.712e-18, 6.296e-09, 0.0008772, 0.746, 0.7458, 0.01272, 0.7352, 0.01289, 0.7302, 0.7711, 0.0, 0.0, 0.0, 0.9763, 0.9765, 0.9759, 0.9769, 0.9808, 0.9801, 0.9187, 0.9408, 0.9339, 0.9419, 0.9317, 0.9191, 0.0001827, 0.001452, 0.0]): _vg.add([_i], _w, 'REPLACE')
_vg = ob_x_1.vertex_groups.new(name='arm.002.R')
for _i, _w in zip([350, 351, 352, 353, 354, 355, 356, 357, 358, 359, 360, 361, 368, 369, 370, 371, 372, 373, 374, 375, 376, 377, 378, 379], [0.9943, 0.9944, 0.9942, 0.9945, 0.997, 0.9968, 0.9995, 0.9995, 0.9995, 0.9995, 0.9998, 0.9998, 0.9828, 0.9749, 0.975, 0.9836, 0.9742, 0.9756, 0.997, 0.9985, 0.9987, 0.9972, 0.9971, 0.9971]): _vg.add([_i], _w, 'REPLACE')
_vg = ob_x_1.vertex_groups.new(name='Leg.L')
for _i, _w in zip([0, 1, 2, 3, 4, 6, 13, 14, 15, 16, 17, 19, 22, 23, 24, 25, 26, 27, 28, 30, 31, 32, 36, 37, 66, 69, 70, 71, 72, 74, 75, 76, 77, 78, 79, 80, 102, 104, 107, 109, 110, 111, 112, 113, 114, 115, 116, 159, 160, 161, 162, 163, 164, 165, 166, 167, 168, 169, 170, 171, 172, 173, 174, 175, 176, 177, 178, 179, 180, 181, 182, 184, 187, 195, 197, 200, 202, 209, 210, 211, 217, 219, 220, 222, 224, 284, 318, 320, 326, 328, 329, 330, 332, 380, 381, 382, 384, 388, 391, 393, 394, 397, 398, 402, 403], [0.8437, 0.1619, 0.926, 0.6749, 0.925, 0.774, 0.9423, 0.6976, 0.8963, 0.7988, 0.8978, 0.9369, 2.146e-09, 1.2e-08, 1.378e-15, 1.057e-23, 0.9448, 0.05839, 1.522e-16, 0.957, 5.948e-08, 4.783e-23, 0.9123, 0.9101, 0.8822, 0.8599, 0.517, 0.9278, 0.9475, 0.04225, 0.06772, 0.01884, 0.06167, 0.05136, 0.05521, 0.06746, 0.03357, 0.8878, 0.9268, 0.9446, 0.833, 0.934, 0.03275, 0.5231, 0.4518, 0.9319, 0.4847, 0.7151, 0.2194, 0.9082, 0.9187, 0.2304, 0.9148, 0.918, 0.9209, 0.1419, 0.8811, 0.8815, 0.0253, 0.9022, 0.8521, 0.8514, 0.1865, 0.745, 0.9334, 0.9346, 0.9526, 0.9072, 0.9053, 0.009968, 0.03482, 0.02757, 0.01994, 0.03816, 0.01434, 0.05419, 0.001505, 0.02569, 0.0, 0.00651, 0.2323, 0.002226, 0.006335, 0.06046, 0.008326, 0.09487, 0.03295, 0.0, 0.0, 0.007747, 0.1021, 0.1223, 0.02245, 0.004023, 0.01027, 0.0, 0.005343, 0.01278, 0.03186, 2.518e-05, 0.0006302, 0.03542, 0.02993, 0.02055, 0.001474]): _vg.add([_i], _w, 'REPLACE')
_vg = ob_x_1.vertex_groups.new(name='Leg.001.L')
for _i, _w in zip([27, 66, 68, 69, 70, 71, 72, 74, 75, 76, 77, 78, 79, 80, 81, 82, 84, 85, 86, 87, 88, 89, 91, 92, 93, 94, 95, 96, 98, 99, 102, 104, 107, 109, 110, 111, 112, 113, 114, 115, 116, 159, 160, 161, 162, 163, 164, 165, 166], [0.9269, 0.01215, 0.8641, 0.009092, 0.02375, 0.01024, 0.007588, 0.9433, 0.8969, 0.9199, 0.8648, 0.8957, 0.9215, 0.8795, 0.918, 0.8288, 0.08054, 0.2281, 0.186, 0.749, 0.7031, 0.5019, 0.1569, 0.1078, 0.5306, 0.5347, 0.07988, 0.04445, 0.07117, 0.0309, 0.03408, 0.01584, 0.01615, 0.01637, 0.01027, 0.01016, 0.04245, 0.0249, 0.02888, 0.01784, 0.03625, 0.09365, 0.08858, 0.06043, 0.06482, 0.09537, 0.07088, 0.04943, 0.06796]): _vg.add([_i], _w, 'REPLACE')
_vg = ob_x_1.vertex_groups.new(name='Leg.002.L')
for _i, _w in zip([68, 76, 77, 78, 80, 81, 82, 83, 84, 85, 86, 87, 88, 89, 90, 91, 92, 93, 94, 95, 96, 97, 98, 99], [0.1293, 0.03758, 0.06306, 0.05197, 0.0307, 0.07779, 0.1602, 0.9934, 0.9166, 0.7642, 0.8101, 0.2449, 0.2855, 0.4979, 0.9785, 0.8401, 0.8912, 0.4678, 0.4615, 0.9179, 0.9519, 0.9963, 0.9271, 0.9589]): _vg.add([_i], _w, 'REPLACE')
_vg = ob_x_1.vertex_groups.new(name='Leg.R')
for _i, _w in zip([0, 1, 3, 6, 8, 10, 11, 14, 16, 21, 23, 24, 31, 59, 60, 61, 64, 69, 70, 102, 110, 112, 113, 114, 116, 124, 126, 127, 128, 141, 142, 143, 144, 145, 149, 159, 160, 163, 165, 167, 170, 174, 175, 181, 182, 183, 184, 185, 186, 187, 189, 191, 192, 193, 194, 195, 196, 197, 199, 200, 202, 203, 207, 208, 209, 210, 211, 212, 213, 214, 215, 216, 217, 218, 219, 220, 222, 223, 224, 225, 226, 230, 232, 280, 283, 284, 285, 286, 288, 289, 290, 291, 292, 293, 294, 318, 320, 323, 325, 326, 327, 328, 329, 330, 331, 332, 364, 365, 380, 381, 382, 383, 384, 385, 386, 387, 388, 389, 390, 391, 392, 393, 394, 395, 396, 397, 398, 399, 400, 401, 402, 403, 404, 405], [0.0119, 1.361e-07, 0.03305, 0.0001762, 0.0, 0.0, 0.0, 2.549e-05, 0.03554, 0.0, 0.0, 0.0, 0.0, 0.0, 0.0, 0.0, 0.0, 0.0, 0.09481, 1.118e-07, 0.0, 1.06e-05, 0.1015, 0.122, 0.08768, 0.0, 0.0, 0.0, 0.0, 0.0, 0.0, 0.0, 0.0, 0.0, 0.0, 0.01541, 8.043e-05, 0.0009142, 0.0, 0.01947, 0.002433, 1.457e-08, 0.03553, 0.8379, 0.6888, 0.9011, 0.6891, 0.9173, 0.0, 0.8097, 0.0, 0.0, 0.0, 0.0, 0.9417, 0.7849, 0.8887, 0.7962, 0.8822, 0.2123, 5.131e-07, 0.9397, 0.0, 3.006e-27, 0.0981, 0.0, 0.05026, 3.314e-10, 2.356e-16, 0.945, 0.0, 0.05864, 0.2317, 2.323e-18, 1.411e-08, 0.0004337, 0.2003, 0.9577, 0.05915, 8.902e-32, 8.014e-12, 0.9115, 0.9114, 0.8718, 0.8607, 0.5164, 0.9332, 0.9483, 0.04199, 0.06737, 0.01858, 0.06135, 0.05167, 0.05557, 0.06709, 0.5718, 0.8791, 0.9311, 0.9454, 0.8718, 0.9329, 0.5089, 0.5201, 0.4507, 0.9305, 0.5739, 0.0, 0.0, 0.7609, 0.7653, 0.9064, 0.9196, 0.7378, 0.9143, 0.9192, 0.9212, 0.1617, 0.7129, 0.6022, 0.1344, 0.9022, 5.258e-05, 1.54e-08, 0.6542, 0.5571, 0.7482, 0.7526, 0.9323, 0.9278, 0.9529, 0.1105, 9.538e-06, 0.9038, 0.9051]): _vg.add([_i], _w, 'REPLACE')
_vg = ob_x_1.vertex_groups.new(name='Leg.001.R')
for _i, _w in zip([3, 4, 15, 16, 19, 30, 36, 37, 168, 173, 175, 176, 178, 179, 180, 211, 216, 222, 280, 282, 283, 284, 285, 286, 288, 289, 290, 291, 292, 293, 294, 295, 296, 298, 299, 300, 301, 302, 303, 305, 306, 307, 308, 309, 310, 312, 313, 318, 320, 323, 325, 326, 327, 328, 329, 330, 331, 332, 380, 381, 382, 383, 384, 385, 386, 387, 402], [0.0, 0.0, 0.0, 0.0, 0.0, 0.0, 0.0, 0.0, 0.0, 0.0, 0.0, 0.0, 0.0, 0.0, 0.0, 0.0, 0.9264, 0.0, 0.01756, 0.8631, 0.008352, 0.02366, 0.005675, 0.006754, 0.9434, 0.8974, 0.9203, 0.8655, 0.8952, 0.9209, 0.8801, 0.9183, 0.8298, 0.08059, 0.2273, 0.1876, 0.7477, 0.7042, 0.5018, 0.1558, 0.1091, 0.5308, 0.5346, 0.07903, 0.04619, 0.0703, 0.03254, 0.03401, 0.02035, 0.01249, 0.01557, 0.009633, 0.0106, 0.04275, 0.02619, 0.02914, 0.01843, 0.03757, 0.09393, 0.08861, 0.06086, 0.06442, 0.0955, 0.07095, 0.04931, 0.06782, 0.0]): _vg.add([_i], _w, 'REPLACE')
_vg = ob_x_1.vertex_groups.new(name='Leg.002.R')
for _i, _w in zip([282, 290, 291, 292, 294, 295, 296, 297, 298, 299, 300, 301, 302, 303, 304, 305, 306, 307, 308, 309, 310, 311, 312, 313], [0.1303, 0.03721, 0.0628, 0.05214, 0.03018, 0.07752, 0.1594, 0.9938, 0.9165, 0.7651, 0.8084, 0.2462, 0.2846, 0.498, 0.9796, 0.8413, 0.8899, 0.4676, 0.4616, 0.9187, 0.951, 0.9967, 0.928, 0.9581]): _vg.add([_i], _w, 'REPLACE')
_m = ob_x_1.modifiers.new('アーマチュア', 'ARMATURE')
_m.object = ob_x
_m = ob_x_1.modifiers.new('Subsurf', 'SUBSURF')
_m.uv_smooth = 'PRESERVE_CORNERS'
_m.quality = 1
_m.render_levels = 1
_m.show_only_control_edges = False
ob_x_2.location = (0.0, 0.0, 3.195)
ob_x_2.empty_image_offset = (0.0, 0.0)
ob_x_2.lineart.crease_threshold = 0.0
ob_camera.location = (5.544, -13.5, 5.344)
ob_camera.rotation_euler = (1.109, -0.0, 0.8149)
ob_camera.lock_rotations_4d = False
ob_camera.empty_display_type = 'ARROWS'
ob_camera.color = (0.0, 0.0, 0.0, 0.0)
ob_camera.display_type = 'WIRE'
ob_camera.lineart.crease_threshold = 0.0
_c = ob_camera.constraints.new('TRACK_TO'); _c.name = 'AutoTrack'
_c.target = ob_x_2
ob_lamp.location = (-3.584, -6.911, 5.904)
ob_lamp.rotation_euler = (0.6503, 0.05522, 1.866)
ob_lamp.lock_rotations_4d = False
ob_lamp.empty_display_type = 'ARROWS'
ob_lamp.color = (0.0, 0.0, 0.0, 0.0)
ob_lamp.lineart.crease_threshold = 0.0
_c = ob_lamp.constraints.new('TRACK_TO'); _c.name = 'AutoTrack'
_c.target = ob_x_2

# ---- collection membership
col_collection_1.objects.link(ob_x)
col_collection_1.objects.link(ob_x_1)
col_collection_1.objects.link(ob_x_2)
col_collection_1.objects.link(ob_camera)
col_collection_1.objects.link(ob_lamp)

# ---- scene / render settings (as saved in the file)
scene.camera = ob_camera
scene.frame_start = 1; scene.frame_end = 20; scene.frame_set(1)
scene.render.engine = 'BLENDER_EEVEE_NEXT'
scene.render.resolution_percentage = 50
scene.render.dither_intensity = 0.0
scene.cycles.use_denoising = False
scene.cycles.samples = 128
scene.cycles.sampling_pattern = 'TABULATED_SOBOL'
scene.cycles.use_adaptive_sampling = False
scene.cycles.use_light_tree = False
scene.cycles.blur_glossy = 0.0
scene.cycles.sample_clamp_indirect = 0.0
scene.view_settings.view_transform = 'Standard'
bpy.context.view_layer.update()

